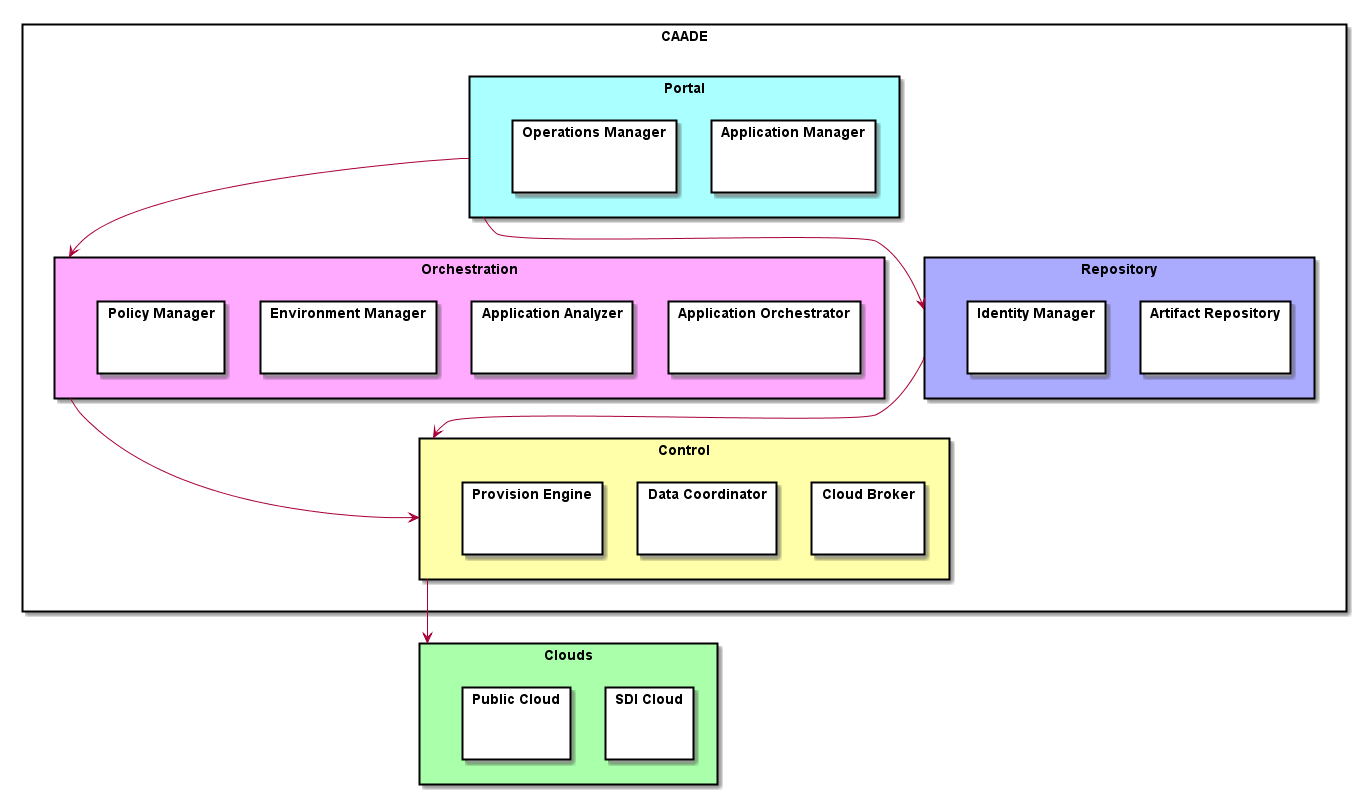

The diagram above was rendered by PlantUML. Its source (embedded in the PNG):
@startuml

skinparam packageStyle rect

package CAADE {
package "Portal" #aaffff {
  package "Application Manager" {}
  package "Operations Manager" {}
  }
  package "Orchestration" #ffaaff {
      package "Application Orchestrator" {}
      package "Application Analyzer" {}
  package "Environment Manager" {}
  package "Policy Manager" {}
  }
  package "Control" #ffffaa {
  package "Cloud Broker" {}
  package "Data Coordinator" {}
  package "Provision Engine" {}
  }
  package "Repository" #aaaaff {
  package "Artifact Repository" {}
  package "Identity Manager" {}
  }
}

package "Clouds" #aaffaa {
package "SDI Cloud" {
}
package "Public Cloud" {
}
}

"Portal" --> "Orchestration"
"Portal" --> "Repository"
"Repository" --> "Control"
"Orchestration" --> "Control"
"Control" --> "Clouds"


@enduml